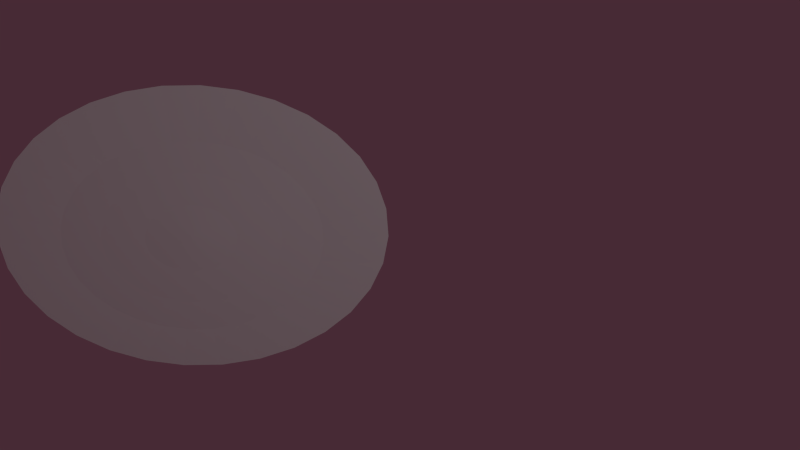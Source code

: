 # Source: ingredient_V5.blend  (saved by Blender 2.69.0; exported with 4.5.12 LTS)
import bpy
from mathutils import Matrix  # noqa: F401  (used for matrix-valued properties, if any)

bpy.ops.wm.read_factory_settings(use_empty=True)
scene = bpy.context.scene
scene.name = 'Scene'

# ---- collections
col_collection_1 = bpy.data.collections.new('Collection 1'); scene.collection.children.link(col_collection_1)

# ---- materials (node trees are filled in below, after node groups)
mat_material = bpy.data.materials.new('Material')
mat_material.alpha_threshold = 0.0
mat_material.use_transparent_shadow = False
mat_material.roughness = 0.5
mat_material.specular_intensity = 0.0
mat_material.line_color = (0.0, 0.0, 0.0, 1.0)

# ---- material node trees

# ---- world
world_world = bpy.data.worlds.new('World'); scene.world = world_world
world_world.color = (0.06372, 0.02342, 0.0358)
world_world.use_sun_shadow = False
world_world.sun_shadow_jitter_overblur = 0.0
world_world.cycles.sampling_method = 'MANUAL'
world_world.cycles.sample_map_resolution = 256

# ---- cameras
cam_camera = bpy.data.cameras.new('Camera')
cam_camera.type = 'ORTHO'
cam_camera.clip_end = 100.0
cam_camera.lens = 35.0
cam_camera.sensor_width = 32.0
cam_camera.sensor_height = 18.0
cam_camera.ortho_scale = 7.314
cam_camera.dof.focus_distance = 0.0
cam_camera.dof.aperture_fstop = 128.0

# ---- lights
light_lamp = bpy.data.lights.new('Lamp', 'POINT')
light_lamp.transmission_factor = 0.0
light_lamp.cutoff_distance = 30.0
light_lamp.energy = 100.0
light_lamp.shadow_buffer_clip_start = 1.001
light_lamp.shadow_soft_size = 0.1
light_lamp.shadow_maximum_resolution = 0.006
light_lamp.use_absolute_resolution = True
light_lamp.cycles.use_multiple_importance_sampling = False

# ---- meshes
me_sphere = bpy.data.meshes.new('Sphere')
me_sphere.from_pydata([(-0.2129, -0.004, -0.01814), (-0.4147, -1.341e-07, -0.01596), (-0.6021, -1.341e-07, -0.009564), (-0.901, 0.000677, 0.02229), (-0.2088, 0.03725, -0.01814), (-0.4068, 0.08091, -0.01596), (-0.5905, 0.1175, -0.009564), (-0.8837, 0.1759, 0.02229), (-0.1968, 0.07691, -0.01814), (-0.3832, 0.1587, -0.01596), (-0.5563, 0.2304, -0.009564), (-0.8326, 0.3445, 0.02229), (-0.1772, 0.1135, -0.01814), (-0.3448, 0.2304, -0.01596), (-0.5006, 0.3345, -0.009564), (-0.7496, 0.4998, 0.02229), (-0.1509, 0.1455, -0.01814), (-0.2933, 0.2933, -0.01596), (-0.4257, 0.4257, -0.009564), (-0.6379, 0.6359, 0.02229), (-0.1189, 0.1718, -0.01814), (-0.2304, 0.3448, -0.01596), (-0.3345, 0.5006, -0.009564), (-0.5017, 0.7476, 0.02229), (-0.08235, 0.1913, -0.01814), (-0.1587, 0.3832, -0.01596), (-0.2304, 0.5563, -0.009564), (-0.3464, 0.8307, 0.02229), (-0.04269, 0.2034, -0.01814), (-0.08091, 0.4068, -0.01596), (-0.1175, 0.5905, -0.009564), (-0.1779, 0.8818, 0.02229), (-0.001439, 0.2074, -0.01814), (1.49e-07, 0.4147, -0.01596), (1.49e-07, 0.6021, -0.009564), (-0.002616, 0.899, 0.02229), (0.03981, 0.2034, -0.01814), (0.08091, 0.4068, -0.01596), (0.1175, 0.5905, -0.009564), (0.1726, 0.8818, 0.02229), (0.07947, 0.1913, -0.01814), (0.1587, 0.3832, -0.01596), (0.2304, 0.5563, -0.009564), (0.3412, 0.8307, 0.02229), (0.116, 0.1718, -0.01814), (0.2304, 0.3448, -0.01596), (0.3345, 0.5006, -0.009564), (0.4965, 0.7476, 0.02229), (0.1481, 0.1455, -0.01814), (0.2933, 0.2933, -0.01596), (0.4257, 0.4257, -0.009564), (0.6326, 0.6359, 0.02229), (0.1744, 0.1135, -0.01814), (0.3448, 0.2304, -0.01596), (0.5006, 0.3345, -0.009564), (0.7444, 0.4998, 0.02229), (0.1939, 0.07691, -0.01814), (0.3832, 0.1587, -0.01596), (0.5563, 0.2304, -0.009564), (0.8274, 0.3445, 0.02229), (0.2059, 0.03725, -0.01814), (0.4068, 0.08091, -0.01596), (0.5905, 0.1175, -0.009564), (0.8785, 0.1759, 0.02229), (0.21, -0.004, -0.01814), (0.4147, -1.937e-07, -0.01596), (0.6021, -1.937e-07, -0.009564), (0.8958, 0.0006769, 0.02229), (0.2059, -0.04525, -0.01814), (0.4068, -0.08091, -0.01596), (0.5905, -0.1175, -0.009564), (0.8785, -0.1746, 0.02229), (0.1939, -0.08491, -0.01814), (0.3832, -0.1587, -0.01596), (0.5563, -0.2304, -0.009564), (0.8274, -0.3431, 0.02229), (0.1744, -0.1215, -0.01814), (0.3448, -0.2304, -0.01596), (0.5006, -0.3345, -0.009564), (0.7444, -0.4984, 0.02229), (0.1481, -0.1535, -0.01814), (0.2933, -0.2933, -0.01596), (0.4257, -0.4257, -0.009564), (0.6326, -0.6346, 0.02229), (0.116, -0.1798, -0.01814), (0.2304, -0.3448, -0.01596), (0.3345, -0.5006, -0.009564), (0.4965, -0.7463, 0.02229), (0.07947, -0.1993, -0.01814), (0.1587, -0.3832, -0.01596), (0.2304, -0.5563, -0.009564), (0.3412, -0.8293, 0.02229), (0.03981, -0.2114, -0.01814), (0.08091, -0.4068, -0.01596), (0.1175, -0.5905, -0.009564), (0.1726, -0.8804, 0.02229), (-0.001439, -0.2154, -0.01814), (2.98e-08, -0.4147, -0.01596), (0.0, -0.6021, -0.009564), (-0.002616, -0.8977, 0.02229), (-0.04269, -0.2114, -0.01814), (-0.08091, -0.4068, -0.01596), (-0.1175, -0.5905, -0.009564), (-0.1779, -0.8804, 0.02229), (-0.001239, -0.002898, -0.01234), (-0.08235, -0.1993, -0.01814), (-0.1587, -0.3832, -0.01596), (-0.2304, -0.5563, -0.009564), (-0.3464, -0.8293, 0.02229), (-0.1189, -0.1798, -0.01814), (-0.2304, -0.3448, -0.01596), (-0.3345, -0.5006, -0.009564), (-0.5017, -0.7463, 0.02229), (-0.1509, -0.1535, -0.01814), (-0.2933, -0.2933, -0.01596), (-0.4257, -0.4257, -0.009564), (-0.6379, -0.6346, 0.02229), (-0.1772, -0.1215, -0.01814), (-0.3448, -0.2304, -0.01596), (-0.5006, -0.3345, -0.009564), (-0.7496, -0.4984, 0.02229), (-0.1968, -0.08491, -0.01814), (-0.3832, -0.1587, -0.01596), (-0.5563, -0.2304, -0.009564), (-0.8326, -0.3431, 0.02229), (-0.2088, -0.04525, -0.01814), (-0.4068, -0.08091, -0.01596), (-0.5905, -0.1175, -0.009564), (-0.8837, -0.1746, 0.02229)], [], [(3, 2, 6, 7), (1, 0, 4, 5), (2, 1, 5, 6), (5, 4, 8, 9), (6, 5, 9, 10), (7, 6, 10, 11), (9, 8, 12, 13), (10, 9, 13, 14), (11, 10, 14, 15), (13, 12, 16, 17), (14, 13, 17, 18), (15, 14, 18, 19), (17, 16, 20, 21), (18, 17, 21, 22), (19, 18, 22, 23), (23, 22, 26, 27), (21, 20, 24, 25), (22, 21, 25, 26), (25, 24, 28, 29), (26, 25, 29, 30), (27, 26, 30, 31), (29, 28, 32, 33), (30, 29, 33, 34), (31, 30, 34, 35), (35, 34, 38, 39), (33, 32, 36, 37), (34, 33, 37, 38), (37, 36, 40, 41), (38, 37, 41, 42), (39, 38, 42, 43), (41, 40, 44, 45), (42, 41, 45, 46), (43, 42, 46, 47), (47, 46, 50, 51), (45, 44, 48, 49), (46, 45, 49, 50), (49, 48, 52, 53), (50, 49, 53, 54), (51, 50, 54, 55), (53, 52, 56, 57), (54, 53, 57, 58), (55, 54, 58, 59), (58, 57, 61, 62), (59, 58, 62, 63), (57, 56, 60, 61), (61, 60, 64, 65), (62, 61, 65, 66), (63, 62, 66, 67), (65, 64, 68, 69), (66, 65, 69, 70), (67, 66, 70, 71), (70, 69, 73, 74), (71, 70, 74, 75), (69, 68, 72, 73), (73, 72, 76, 77), (74, 73, 77, 78), (75, 74, 78, 79), (77, 76, 80, 81), (78, 77, 81, 82), (79, 78, 82, 83), (82, 81, 85, 86), (83, 82, 86, 87), (81, 80, 84, 85), (85, 84, 88, 89), (86, 85, 89, 90), (87, 86, 90, 91), (91, 90, 94, 95), (89, 88, 92, 93), (90, 89, 93, 94), (93, 92, 96, 97), (94, 93, 97, 98), (95, 94, 98, 99), (97, 96, 100, 101), (98, 97, 101, 102), (99, 98, 102, 103), (103, 102, 107, 108), (101, 100, 105, 106), (102, 101, 106, 107), (106, 105, 109, 110), (107, 106, 110, 111), (108, 107, 111, 112), (110, 109, 113, 114), (111, 110, 114, 115), (112, 111, 115, 116), (116, 115, 119, 120), (114, 113, 117, 118), (115, 114, 118, 119), (118, 117, 121, 122), (119, 118, 122, 123), (120, 119, 123, 124), (122, 121, 125, 126), (123, 122, 126, 127), (124, 123, 127, 128), (0, 104, 4), (4, 104, 8), (8, 104, 12), (12, 104, 16), (16, 104, 20), (20, 104, 24), (24, 104, 28), (28, 104, 32), (32, 104, 36), (36, 104, 40), (40, 104, 44), (44, 104, 48), (48, 104, 52), (52, 104, 56), (56, 104, 60), (60, 104, 64), (64, 104, 68), (68, 104, 72), (72, 104, 76), (76, 104, 80), (80, 104, 84), (84, 104, 88), (88, 104, 92), (92, 104, 96), (96, 104, 100), (100, 104, 105), (105, 104, 109), (109, 104, 113), (113, 104, 117), (117, 104, 121), (121, 104, 125), (127, 126, 1, 2), (128, 127, 2, 3), (125, 104, 0), (126, 125, 0, 1)])
_uv = me_sphere.uv_layers.new(name='UVMap')
_uv.uv.foreach_set('vector', [0.1423, 0.306, 0.2481, 0.3655, 0.2267, 0.417, 0.1154, 0.3828, 0.3263, 0.4073, 0.4114, 0.4507, 0.4039, 0.4688, 0.3115, 0.4428, 0.2481, 0.3655, 0.3263, 0.4073, 0.3115, 0.4428, 0.2267, 0.417, 0.3115, 0.4428, 0.4039, 0.4688, 0.4, 0.488, 0.304, 0.4805, 0.2267, 0.417, 0.3115, 0.4428, 0.304, 0.4805, 0.2158, 0.4718, 0.1154, 0.3828, 0.2267, 0.417, 0.2158, 0.4718, 0.109, 0.466, 0.304, 0.4805, 0.4, 0.488, 0.4, 0.5076, 0.304, 0.519, 0.2158, 0.4718, 0.304, 0.4805, 0.304, 0.519, 0.2157, 0.5276, 0.109, 0.466, 0.2158, 0.4718, 0.2157, 0.5276, 0.1108, 0.5278, 0.304, 0.519, 0.4, 0.5076, 0.4038, 0.5269, 0.3115, 0.5567, 0.2157, 0.5276, 0.304, 0.519, 0.3115, 0.5567, 0.2266, 0.5824, 0.1108, 0.5278, 0.2157, 0.5276, 0.2266, 0.5824, 0.1325, 0.6112, 0.3115, 0.5567, 0.4038, 0.5269, 0.4113, 0.545, 0.3261, 0.5923, 0.2266, 0.5824, 0.3115, 0.5567, 0.3261, 0.5923, 0.2479, 0.634, 0.1325, 0.6112, 0.2266, 0.5824, 0.2479, 0.634, 0.1734, 0.6806, 0.1734, 0.6806, 0.2479, 0.634, 0.2788, 0.6805, 0.2157, 0.748, 0.3261, 0.5923, 0.4113, 0.545, 0.4222, 0.5613, 0.3475, 0.6243, 0.2479, 0.634, 0.3261, 0.5923, 0.3475, 0.6243, 0.2788, 0.6805, 0.3475, 0.6243, 0.4222, 0.5613, 0.4361, 0.5752, 0.3747, 0.6515, 0.2788, 0.6805, 0.3475, 0.6243, 0.3747, 0.6515, 0.3182, 0.7201, 0.2157, 0.748, 0.2788, 0.6805, 0.3182, 0.7201, 0.2719, 0.8011, 0.3747, 0.6515, 0.4361, 0.5752, 0.4524, 0.5861, 0.4066, 0.673, 0.3182, 0.7201, 0.3747, 0.6515, 0.4066, 0.673, 0.3647, 0.7512, 0.2719, 0.8011, 0.3182, 0.7201, 0.3647, 0.7512, 0.3276, 0.8345, 0.3276, 0.8345, 0.3647, 0.7512, 0.4163, 0.7727, 0.3952, 0.8667, 0.4066, 0.673, 0.4524, 0.5861, 0.4705, 0.5936, 0.4422, 0.6878, 0.3647, 0.7512, 0.4066, 0.673, 0.4422, 0.6878, 0.4163, 0.7727, 0.4422, 0.6878, 0.4705, 0.5936, 0.4898, 0.5975, 0.48, 0.6953, 0.4163, 0.7727, 0.4422, 0.6878, 0.48, 0.6953, 0.4712, 0.7837, 0.3952, 0.8667, 0.4163, 0.7727, 0.4712, 0.7837, 0.4614, 0.874, 0.48, 0.6953, 0.4898, 0.5975, 0.5094, 0.5975, 0.5185, 0.6953, 0.4712, 0.7837, 0.48, 0.6953, 0.5185, 0.6953, 0.5271, 0.7837, 0.4614, 0.874, 0.4712, 0.7837, 0.5271, 0.7837, 0.5396, 0.9076, 0.5396, 0.9076, 0.5271, 0.7837, 0.582, 0.7729, 0.6216, 0.9079, 0.5185, 0.6953, 0.5094, 0.5975, 0.5287, 0.5937, 0.5563, 0.6879, 0.5271, 0.7837, 0.5185, 0.6953, 0.5563, 0.6879, 0.582, 0.7729, 0.5563, 0.6879, 0.5287, 0.5937, 0.5468, 0.5862, 0.5919, 0.6731, 0.582, 0.7729, 0.5563, 0.6879, 0.5919, 0.6731, 0.6337, 0.7515, 0.6216, 0.9079, 0.582, 0.7729, 0.6337, 0.7515, 0.6988, 0.876, 0.5919, 0.6731, 0.5468, 0.5862, 0.5631, 0.5753, 0.6239, 0.6518, 0.6337, 0.7515, 0.5919, 0.6731, 0.6239, 0.6518, 0.6802, 0.7205, 0.6988, 0.876, 0.6337, 0.7515, 0.6802, 0.7205, 0.7685, 0.8297, 0.6802, 0.7205, 0.6239, 0.6518, 0.6512, 0.6245, 0.7198, 0.6809, 0.7685, 0.8297, 0.6802, 0.7205, 0.7198, 0.6809, 0.8279, 0.7705, 0.6239, 0.6518, 0.5631, 0.5753, 0.577, 0.5614, 0.6512, 0.6245, 0.6512, 0.6245, 0.577, 0.5614, 0.5879, 0.5451, 0.6726, 0.5925, 0.7198, 0.6809, 0.6512, 0.6245, 0.6726, 0.5925, 0.7509, 0.6344, 0.8279, 0.7705, 0.7198, 0.6809, 0.7509, 0.6344, 0.8745, 0.7008, 0.6726, 0.5925, 0.5879, 0.5451, 0.5954, 0.5269, 0.6873, 0.5569, 0.7509, 0.6344, 0.6726, 0.5925, 0.6873, 0.5569, 0.7723, 0.5827, 0.8745, 0.7008, 0.7509, 0.6344, 0.7723, 0.5827, 0.9065, 0.6234, 0.7723, 0.5827, 0.6873, 0.5569, 0.6948, 0.5191, 0.7833, 0.5278, 0.9065, 0.6234, 0.7723, 0.5827, 0.7833, 0.5278, 0.9228, 0.5413, 0.6873, 0.5569, 0.5954, 0.5269, 0.5993, 0.5077, 0.6948, 0.5191, 0.6948, 0.5191, 0.5993, 0.5077, 0.5993, 0.4881, 0.6948, 0.4806, 0.7833, 0.5278, 0.6948, 0.5191, 0.6948, 0.4806, 0.7832, 0.4719, 0.9228, 0.5413, 0.7833, 0.5278, 0.7832, 0.4719, 0.9227, 0.4576, 0.6948, 0.4806, 0.5993, 0.4881, 0.5954, 0.4688, 0.6873, 0.4428, 0.7832, 0.4719, 0.6948, 0.4806, 0.6873, 0.4428, 0.7723, 0.417, 0.9227, 0.4576, 0.7832, 0.4719, 0.7723, 0.417, 0.9063, 0.3755, 0.7723, 0.417, 0.6873, 0.4428, 0.6726, 0.4072, 0.7509, 0.3653, 0.9063, 0.3755, 0.7723, 0.417, 0.7509, 0.3653, 0.8742, 0.2983, 0.6873, 0.4428, 0.5954, 0.4688, 0.5879, 0.4507, 0.6726, 0.4072, 0.6726, 0.4072, 0.5879, 0.4507, 0.577, 0.4343, 0.6511, 0.3752, 0.7509, 0.3653, 0.6726, 0.4072, 0.6511, 0.3752, 0.7198, 0.3188, 0.8742, 0.2983, 0.7509, 0.3653, 0.7198, 0.3188, 0.8277, 0.2288, 0.8277, 0.2288, 0.7198, 0.3188, 0.6802, 0.2793, 0.7685, 0.1697, 0.6511, 0.3752, 0.577, 0.4343, 0.5631, 0.4205, 0.6239, 0.348, 0.7198, 0.3188, 0.6511, 0.3752, 0.6239, 0.348, 0.6802, 0.2793, 0.6239, 0.348, 0.5631, 0.4205, 0.5468, 0.4096, 0.5919, 0.3266, 0.6802, 0.2793, 0.6239, 0.348, 0.5919, 0.3266, 0.6337, 0.2483, 0.7685, 0.1697, 0.6802, 0.2793, 0.6337, 0.2483, 0.6989, 0.1233, 0.5919, 0.3266, 0.5468, 0.4096, 0.5287, 0.4021, 0.5563, 0.3119, 0.6337, 0.2483, 0.5919, 0.3266, 0.5563, 0.3119, 0.582, 0.227, 0.6989, 0.1233, 0.6337, 0.2483, 0.582, 0.227, 0.6216, 0.09141, 0.6216, 0.09141, 0.582, 0.227, 0.5272, 0.2161, 0.5396, 0.07518, 0.5563, 0.3119, 0.5287, 0.4021, 0.5094, 0.3982, 0.5185, 0.3044, 0.582, 0.227, 0.5563, 0.3119, 0.5185, 0.3044, 0.5272, 0.2161, 0.5185, 0.3044, 0.5094, 0.3982, 0.4898, 0.3982, 0.48, 0.3045, 0.5272, 0.2161, 0.5185, 0.3044, 0.48, 0.3045, 0.4713, 0.2161, 0.5396, 0.07518, 0.5272, 0.2161, 0.4713, 0.2161, 0.456, 0.07529, 0.48, 0.3045, 0.4898, 0.3982, 0.4706, 0.4021, 0.4423, 0.312, 0.4713, 0.2161, 0.48, 0.3045, 0.4423, 0.312, 0.4165, 0.2271, 0.456, 0.07529, 0.4713, 0.2161, 0.4165, 0.2271, 0.374, 0.09179, 0.374, 0.09179, 0.4165, 0.2271, 0.3649, 0.2486, 0.2967, 0.1241, 0.4423, 0.312, 0.4706, 0.4021, 0.4524, 0.4096, 0.4068, 0.3268, 0.4165, 0.2271, 0.4423, 0.312, 0.4068, 0.3268, 0.3649, 0.2486, 0.4068, 0.3268, 0.4524, 0.4096, 0.4361, 0.4205, 0.3748, 0.3481, 0.3649, 0.2486, 0.4068, 0.3268, 0.3748, 0.3481, 0.3185, 0.2797, 0.2967, 0.1241, 0.3649, 0.2486, 0.3185, 0.2797, 0.2428, 0.189, 0.3748, 0.3481, 0.4361, 0.4205, 0.4223, 0.4344, 0.3476, 0.3753, 0.3185, 0.2797, 0.3748, 0.3481, 0.3476, 0.3753, 0.2791, 0.3191, 0.2428, 0.189, 0.3185, 0.2797, 0.2791, 0.3191, 0.1936, 0.2552, 0.4114, 0.4507, 0.4995, 0.4984, 0.4039, 0.4688, 0.4039, 0.4688, 0.4995, 0.4984, 0.4, 0.488, 0.4, 0.488, 0.4995, 0.4984, 0.4, 0.5076, 0.4, 0.5076, 0.4995, 0.4984, 0.4038, 0.5269, 0.4038, 0.5269, 0.4995, 0.4984, 0.4113, 0.545, 0.4113, 0.545, 0.4995, 0.4984, 0.4222, 0.5613, 0.4222, 0.5613, 0.4995, 0.4984, 0.4361, 0.5752, 0.4361, 0.5752, 0.4995, 0.4984, 0.4524, 0.5861, 0.4524, 0.5861, 0.4995, 0.4984, 0.4705, 0.5936, 0.4705, 0.5936, 0.4995, 0.4984, 0.4898, 0.5975, 0.4898, 0.5975, 0.4995, 0.4984, 0.5094, 0.5975, 0.5094, 0.5975, 0.4995, 0.4984, 0.5287, 0.5937, 0.5287, 0.5937, 0.4995, 0.4984, 0.5468, 0.5862, 0.5468, 0.5862, 0.4995, 0.4984, 0.5631, 0.5753, 0.5631, 0.5753, 0.4995, 0.4984, 0.577, 0.5614, 0.577, 0.5614, 0.4995, 0.4984, 0.5879, 0.5451, 0.5879, 0.5451, 0.4995, 0.4984, 0.5954, 0.5269, 0.5954, 0.5269, 0.4995, 0.4984, 0.5993, 0.5077, 0.5993, 0.5077, 0.4995, 0.4984, 0.5993, 0.4881, 0.5993, 0.4881, 0.4995, 0.4984, 0.5954, 0.4688, 0.5954, 0.4688, 0.4995, 0.4984, 0.5879, 0.4507, 0.5879, 0.4507, 0.4995, 0.4984, 0.577, 0.4343, 0.577, 0.4343, 0.4995, 0.4984, 0.5631, 0.4205, 0.5631, 0.4205, 0.4995, 0.4984, 0.5468, 0.4096, 0.5468, 0.4096, 0.4995, 0.4984, 0.5287, 0.4021, 0.5287, 0.4021, 0.4995, 0.4984, 0.5094, 0.3982, 0.5094, 0.3982, 0.4995, 0.4984, 0.4898, 0.3982, 0.4898, 0.3982, 0.4995, 0.4984, 0.4706, 0.4021, 0.4706, 0.4021, 0.4995, 0.4984, 0.4524, 0.4096, 0.4524, 0.4096, 0.4995, 0.4984, 0.4361, 0.4205, 0.4361, 0.4205, 0.4995, 0.4984, 0.4223, 0.4344, 0.2791, 0.3191, 0.3476, 0.3753, 0.3263, 0.4073, 0.2481, 0.3655, 0.1936, 0.2552, 0.2791, 0.3191, 0.2481, 0.3655, 0.1423, 0.306, 0.4223, 0.4344, 0.4995, 0.4984, 0.4114, 0.4507, 0.3476, 0.3753, 0.4223, 0.4344, 0.4114, 0.4507, 0.3263, 0.4073])
me_sphere.materials.append(mat_material)
me_sphere.use_remesh_preserve_volume = False
me_sphere.use_remesh_preserve_attributes = False
me_sphere.use_mirror_vertex_groups = False
me_sphere.update()

# ---- objects
ob_sphere = bpy.data.objects.new('Sphere', me_sphere)
ob_lamp = bpy.data.objects.new('Lamp', light_lamp)
ob_camera = bpy.data.objects.new('Camera', cam_camera)

# ---- transforms, parenting, visibility, modifiers, constraints
ob_sphere.location = (0.004859, 0.005129, 0.04619)
ob_sphere.rotation_euler = (1.571, 0.0, 0.0)
ob_sphere.scale = (2.0, 2.0, 4.0)
ob_sphere.lineart.crease_threshold = 0.0
ob_lamp.location = (0.7911, -5.394, 2.037)
ob_lamp.lock_rotations_4d = False
ob_lamp.empty_display_type = 'ARROWS'
ob_lamp.color = (0.0, 0.0, 0.0, 0.0)
ob_lamp.lineart.crease_threshold = 0.0
ob_camera.location = (5.573, -7.539, -4.856)
ob_camera.rotation_euler = (-0.7669, -2.512, 3.094)
ob_camera.lock_rotations_4d = False
ob_camera.empty_display_type = 'ARROWS'
ob_camera.color = (0.0, 0.0, 0.0, 0.0)
ob_camera.display_type = 'WIRE'
ob_camera.lineart.crease_threshold = 0.0

# ---- collection membership
col_collection_1.objects.link(ob_sphere)
col_collection_1.objects.link(ob_lamp)
col_collection_1.objects.link(ob_camera)

# ---- scene / render settings (as saved in the file)
scene.camera = ob_camera
scene.frame_start = 1; scene.frame_end = 250; scene.frame_set(0)
scene.render.engine = 'BLENDER_EEVEE_NEXT'
scene.render.image_settings.color_mode = 'RGB'
scene.render.image_settings.compression = 90
scene.render.resolution_percentage = 50
scene.render.dither_intensity = 0.0
scene.cycles.use_denoising = False
scene.cycles.samples = 10
scene.cycles.sampling_pattern = 'TABULATED_SOBOL'
scene.cycles.light_sampling_threshold = 0.0
scene.cycles.use_adaptive_sampling = False
scene.cycles.use_light_tree = False
scene.cycles.blur_glossy = 0.0
scene.cycles.volume_bounces = 1
scene.cycles.pixel_filter_type = 'GAUSSIAN'
scene.cycles.sample_clamp_indirect = 0.0
scene.view_settings.view_transform = 'Standard'
bpy.context.view_layer.update()
